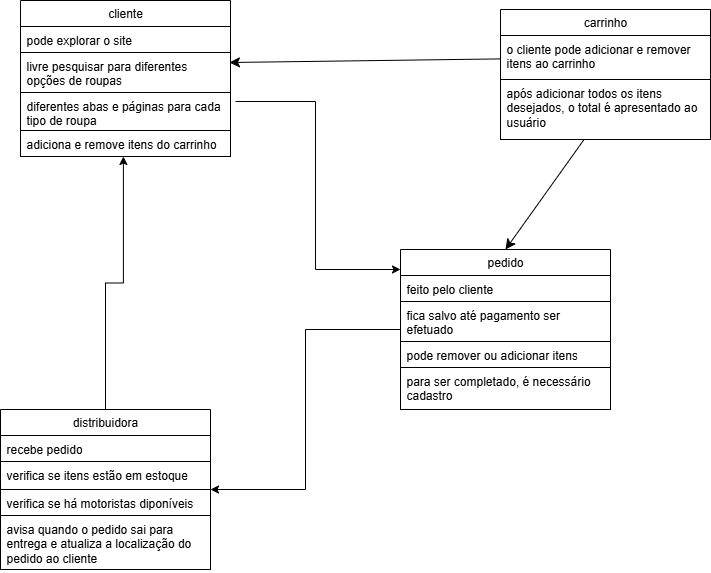

The diagram above was exported from draw.io. Its source (the exported page's mxGraphModel, read from the mxfile embedded in the PNG):
<mxGraphModel dx="1426" dy="829" grid="1" gridSize="10" guides="1" tooltips="1" connect="1" arrows="1" fold="1" page="1" pageScale="1" pageWidth="827" pageHeight="1169" math="0" shadow="0">
  <root>
    <mxCell id="0" />
    <mxCell id="1" parent="0" />
    <mxCell id="AdcWhakc1OCbJFMjgXDa-1" value="" style="edgeStyle=orthogonalEdgeStyle;rounded=0;orthogonalLoop=1;jettySize=auto;html=1;" edge="1" parent="1" source="AdcWhakc1OCbJFMjgXDa-2" target="AdcWhakc1OCbJFMjgXDa-14">
      <mxGeometry relative="1" as="geometry" />
    </mxCell>
    <mxCell id="AdcWhakc1OCbJFMjgXDa-2" value="pedido" style="swimlane;fontStyle=0;childLayout=stackLayout;horizontal=1;startSize=26;fillColor=none;horizontalStack=0;resizeParent=1;resizeParentMax=0;resizeLast=0;collapsible=1;marginBottom=0;whiteSpace=wrap;html=1;" vertex="1" parent="1">
      <mxGeometry x="430" y="310" width="210" height="160" as="geometry" />
    </mxCell>
    <mxCell id="AdcWhakc1OCbJFMjgXDa-3" value="feito pelo cliente" style="text;strokeColor=default;fillColor=none;align=left;verticalAlign=top;spacingLeft=4;spacingRight=4;overflow=hidden;rotatable=0;points=[[0,0.5],[1,0.5]];portConstraint=eastwest;whiteSpace=wrap;html=1;" vertex="1" parent="AdcWhakc1OCbJFMjgXDa-2">
      <mxGeometry y="26" width="210" height="26" as="geometry" />
    </mxCell>
    <mxCell id="AdcWhakc1OCbJFMjgXDa-4" value="fica salvo até pagamento ser efetuado" style="text;strokeColor=default;fillColor=none;align=left;verticalAlign=top;spacingLeft=4;spacingRight=4;overflow=hidden;rotatable=0;points=[[0,0.5],[1,0.5]];portConstraint=eastwest;whiteSpace=wrap;html=1;" vertex="1" parent="AdcWhakc1OCbJFMjgXDa-2">
      <mxGeometry y="52" width="210" height="40" as="geometry" />
    </mxCell>
    <mxCell id="AdcWhakc1OCbJFMjgXDa-5" value="pode remover ou adicionar itens" style="text;strokeColor=default;fillColor=none;align=left;verticalAlign=top;spacingLeft=4;spacingRight=4;overflow=hidden;rotatable=0;points=[[0,0.5],[1,0.5]];portConstraint=eastwest;whiteSpace=wrap;html=1;" vertex="1" parent="AdcWhakc1OCbJFMjgXDa-2">
      <mxGeometry y="92" width="210" height="26" as="geometry" />
    </mxCell>
    <mxCell id="AdcWhakc1OCbJFMjgXDa-6" value="para ser completado, é necessário cadastro" style="text;strokeColor=default;fillColor=none;align=left;verticalAlign=top;spacingLeft=4;spacingRight=4;overflow=hidden;rotatable=0;points=[[0,0.5],[1,0.5]];portConstraint=eastwest;whiteSpace=wrap;html=1;" vertex="1" parent="AdcWhakc1OCbJFMjgXDa-2">
      <mxGeometry y="118" width="210" height="42" as="geometry" />
    </mxCell>
    <mxCell id="AdcWhakc1OCbJFMjgXDa-7" value="cliente" style="swimlane;fontStyle=0;childLayout=stackLayout;horizontal=1;startSize=26;fillColor=none;horizontalStack=0;resizeParent=1;resizeParentMax=0;resizeLast=0;collapsible=1;marginBottom=0;whiteSpace=wrap;html=1;" vertex="1" parent="1">
      <mxGeometry x="50" y="61" width="210" height="156" as="geometry" />
    </mxCell>
    <mxCell id="AdcWhakc1OCbJFMjgXDa-8" value="&lt;font style=&quot;vertical-align: inherit;&quot; dir=&quot;auto&quot;&gt;&lt;font style=&quot;vertical-align: inherit;&quot; dir=&quot;auto&quot;&gt;pode explorar o site&amp;nbsp;&lt;/font&gt;&lt;/font&gt;" style="text;strokeColor=default;fillColor=none;align=left;verticalAlign=top;spacingLeft=4;spacingRight=4;overflow=hidden;rotatable=0;points=[[0,0.5],[1,0.5]];portConstraint=eastwest;whiteSpace=wrap;html=1;" vertex="1" parent="AdcWhakc1OCbJFMjgXDa-7">
      <mxGeometry y="26" width="210" height="26" as="geometry" />
    </mxCell>
    <mxCell id="AdcWhakc1OCbJFMjgXDa-9" value="livre pesquisar para diferentes opções de roupas" style="text;strokeColor=default;fillColor=none;align=left;verticalAlign=top;spacingLeft=4;spacingRight=4;overflow=hidden;rotatable=0;points=[[0,0.5],[1,0.5]];portConstraint=eastwest;whiteSpace=wrap;html=1;" vertex="1" parent="AdcWhakc1OCbJFMjgXDa-7">
      <mxGeometry y="52" width="210" height="40" as="geometry" />
    </mxCell>
    <mxCell id="AdcWhakc1OCbJFMjgXDa-11" value="diferentes abas e páginas para cada tipo de roupa" style="text;strokeColor=default;fillColor=none;align=left;verticalAlign=top;spacingLeft=4;spacingRight=4;overflow=hidden;rotatable=0;points=[[0,0.5],[1,0.5]];portConstraint=eastwest;whiteSpace=wrap;html=1;" vertex="1" parent="AdcWhakc1OCbJFMjgXDa-7">
      <mxGeometry y="92" width="210" height="38" as="geometry" />
    </mxCell>
    <mxCell id="AdcWhakc1OCbJFMjgXDa-12" value="adiciona e remove itens do carrinho" style="text;strokeColor=default;fillColor=none;align=left;verticalAlign=top;spacingLeft=4;spacingRight=4;overflow=hidden;rotatable=0;points=[[0,0.5],[1,0.5]];portConstraint=eastwest;whiteSpace=wrap;html=1;" vertex="1" parent="AdcWhakc1OCbJFMjgXDa-7">
      <mxGeometry y="130" width="210" height="26" as="geometry" />
    </mxCell>
    <mxCell id="AdcWhakc1OCbJFMjgXDa-14" value="distribuidora" style="swimlane;fontStyle=0;childLayout=stackLayout;horizontal=1;startSize=26;fillColor=none;horizontalStack=0;resizeParent=1;resizeParentMax=0;resizeLast=0;collapsible=1;marginBottom=0;whiteSpace=wrap;html=1;" vertex="1" parent="1">
      <mxGeometry x="30" y="470" width="210" height="160" as="geometry" />
    </mxCell>
    <mxCell id="AdcWhakc1OCbJFMjgXDa-15" value="recebe pedido" style="text;strokeColor=default;fillColor=none;align=left;verticalAlign=top;spacingLeft=4;spacingRight=4;overflow=hidden;rotatable=0;points=[[0,0.5],[1,0.5]];portConstraint=eastwest;whiteSpace=wrap;html=1;" vertex="1" parent="AdcWhakc1OCbJFMjgXDa-14">
      <mxGeometry y="26" width="210" height="26" as="geometry" />
    </mxCell>
    <mxCell id="AdcWhakc1OCbJFMjgXDa-16" value="verifica se itens estão em estoque" style="text;strokeColor=default;fillColor=none;align=left;verticalAlign=top;spacingLeft=4;spacingRight=4;overflow=hidden;rotatable=0;points=[[0,0.5],[1,0.5]];portConstraint=eastwest;whiteSpace=wrap;html=1;" vertex="1" parent="AdcWhakc1OCbJFMjgXDa-14">
      <mxGeometry y="52" width="210" height="28" as="geometry" />
    </mxCell>
    <mxCell id="AdcWhakc1OCbJFMjgXDa-17" value="verifica se há motoristas diponíveis" style="text;strokeColor=default;fillColor=none;align=left;verticalAlign=top;spacingLeft=4;spacingRight=4;overflow=hidden;rotatable=0;points=[[0,0.5],[1,0.5]];portConstraint=eastwest;whiteSpace=wrap;html=1;" vertex="1" parent="AdcWhakc1OCbJFMjgXDa-14">
      <mxGeometry y="80" width="210" height="26" as="geometry" />
    </mxCell>
    <mxCell id="AdcWhakc1OCbJFMjgXDa-18" value="avisa quando o pedido sai para entrega e atualiza a localização do pedido ao cliente" style="text;strokeColor=default;fillColor=none;align=left;verticalAlign=top;spacingLeft=4;spacingRight=4;overflow=hidden;rotatable=0;points=[[0,0.5],[1,0.5]];portConstraint=eastwest;whiteSpace=wrap;html=1;" vertex="1" parent="AdcWhakc1OCbJFMjgXDa-14">
      <mxGeometry y="106" width="210" height="54" as="geometry" />
    </mxCell>
    <mxCell id="AdcWhakc1OCbJFMjgXDa-26" style="edgeStyle=orthogonalEdgeStyle;rounded=0;orthogonalLoop=1;jettySize=auto;html=1;entryX=0;entryY=0.125;entryDx=0;entryDy=0;entryPerimeter=0;exitX=1.024;exitY=0.237;exitDx=0;exitDy=0;exitPerimeter=0;" edge="1" parent="1" source="AdcWhakc1OCbJFMjgXDa-11" target="AdcWhakc1OCbJFMjgXDa-2">
      <mxGeometry relative="1" as="geometry">
        <mxPoint x="340" y="209" as="sourcePoint" />
      </mxGeometry>
    </mxCell>
    <mxCell id="AdcWhakc1OCbJFMjgXDa-27" style="edgeStyle=orthogonalEdgeStyle;rounded=0;orthogonalLoop=1;jettySize=auto;html=1;entryX=0.49;entryY=1;entryDx=0;entryDy=0;entryPerimeter=0;" edge="1" parent="1" source="AdcWhakc1OCbJFMjgXDa-14" target="AdcWhakc1OCbJFMjgXDa-12">
      <mxGeometry relative="1" as="geometry">
        <mxPoint x="233.95000000000005" y="222.98800000000006" as="targetPoint" />
      </mxGeometry>
    </mxCell>
    <mxCell id="AdcWhakc1OCbJFMjgXDa-29" value="&lt;font style=&quot;vertical-align: inherit;&quot; dir=&quot;auto&quot;&gt;&lt;font style=&quot;vertical-align: inherit;&quot; dir=&quot;auto&quot;&gt;&lt;font style=&quot;vertical-align: inherit;&quot; dir=&quot;auto&quot;&gt;&lt;font style=&quot;vertical-align: inherit;&quot; dir=&quot;auto&quot;&gt;carrinho&lt;/font&gt;&lt;/font&gt;&lt;/font&gt;&lt;/font&gt;" style="swimlane;fontStyle=0;childLayout=stackLayout;horizontal=1;startSize=26;fillColor=none;horizontalStack=0;resizeParent=1;resizeParentMax=0;resizeLast=0;collapsible=1;marginBottom=0;whiteSpace=wrap;html=1;" vertex="1" parent="1">
      <mxGeometry x="530" y="70" width="210" height="130" as="geometry" />
    </mxCell>
    <mxCell id="AdcWhakc1OCbJFMjgXDa-30" value="&lt;font style=&quot;vertical-align: inherit;&quot; dir=&quot;auto&quot;&gt;&lt;font style=&quot;vertical-align: inherit;&quot; dir=&quot;auto&quot;&gt;&lt;font style=&quot;vertical-align: inherit;&quot; dir=&quot;auto&quot;&gt;&lt;font style=&quot;vertical-align: inherit;&quot; dir=&quot;auto&quot;&gt;o cliente pode adicionar e remover itens ao carrinho&lt;/font&gt;&lt;/font&gt;&lt;/font&gt;&lt;/font&gt;" style="text;strokeColor=default;fillColor=none;align=left;verticalAlign=top;spacingLeft=4;spacingRight=4;overflow=hidden;rotatable=0;points=[[0,0.5],[1,0.5]];portConstraint=eastwest;whiteSpace=wrap;html=1;" vertex="1" parent="AdcWhakc1OCbJFMjgXDa-29">
      <mxGeometry y="26" width="210" height="44" as="geometry" />
    </mxCell>
    <mxCell id="AdcWhakc1OCbJFMjgXDa-31" value="&lt;font style=&quot;vertical-align: inherit;&quot; dir=&quot;auto&quot;&gt;&lt;font style=&quot;vertical-align: inherit;&quot; dir=&quot;auto&quot;&gt;&lt;font style=&quot;vertical-align: inherit;&quot; dir=&quot;auto&quot;&gt;&lt;font style=&quot;vertical-align: inherit;&quot; dir=&quot;auto&quot;&gt;após adicionar todos os itens desejados, o total é apresentado ao usuário&lt;/font&gt;&lt;/font&gt;&lt;/font&gt;&lt;/font&gt;" style="text;strokeColor=default;fillColor=none;align=left;verticalAlign=top;spacingLeft=4;spacingRight=4;overflow=hidden;rotatable=0;points=[[0,0.5],[1,0.5]];portConstraint=eastwest;whiteSpace=wrap;html=1;" vertex="1" parent="AdcWhakc1OCbJFMjgXDa-29">
      <mxGeometry y="70" width="210" height="60" as="geometry" />
    </mxCell>
    <mxCell id="AdcWhakc1OCbJFMjgXDa-40" style="edgeStyle=none;curved=1;rounded=0;orthogonalLoop=1;jettySize=auto;html=1;entryX=0.995;entryY=0.25;entryDx=0;entryDy=0;entryPerimeter=0;fontSize=12;startSize=8;endSize=8;" edge="1" parent="1" source="AdcWhakc1OCbJFMjgXDa-30" target="AdcWhakc1OCbJFMjgXDa-9">
      <mxGeometry relative="1" as="geometry" />
    </mxCell>
    <mxCell id="AdcWhakc1OCbJFMjgXDa-41" style="edgeStyle=none;curved=1;rounded=0;orthogonalLoop=1;jettySize=auto;html=1;entryX=0.5;entryY=0;entryDx=0;entryDy=0;fontSize=12;startSize=8;endSize=8;" edge="1" parent="1" source="AdcWhakc1OCbJFMjgXDa-31" target="AdcWhakc1OCbJFMjgXDa-2">
      <mxGeometry relative="1" as="geometry" />
    </mxCell>
  </root>
</mxGraphModel>